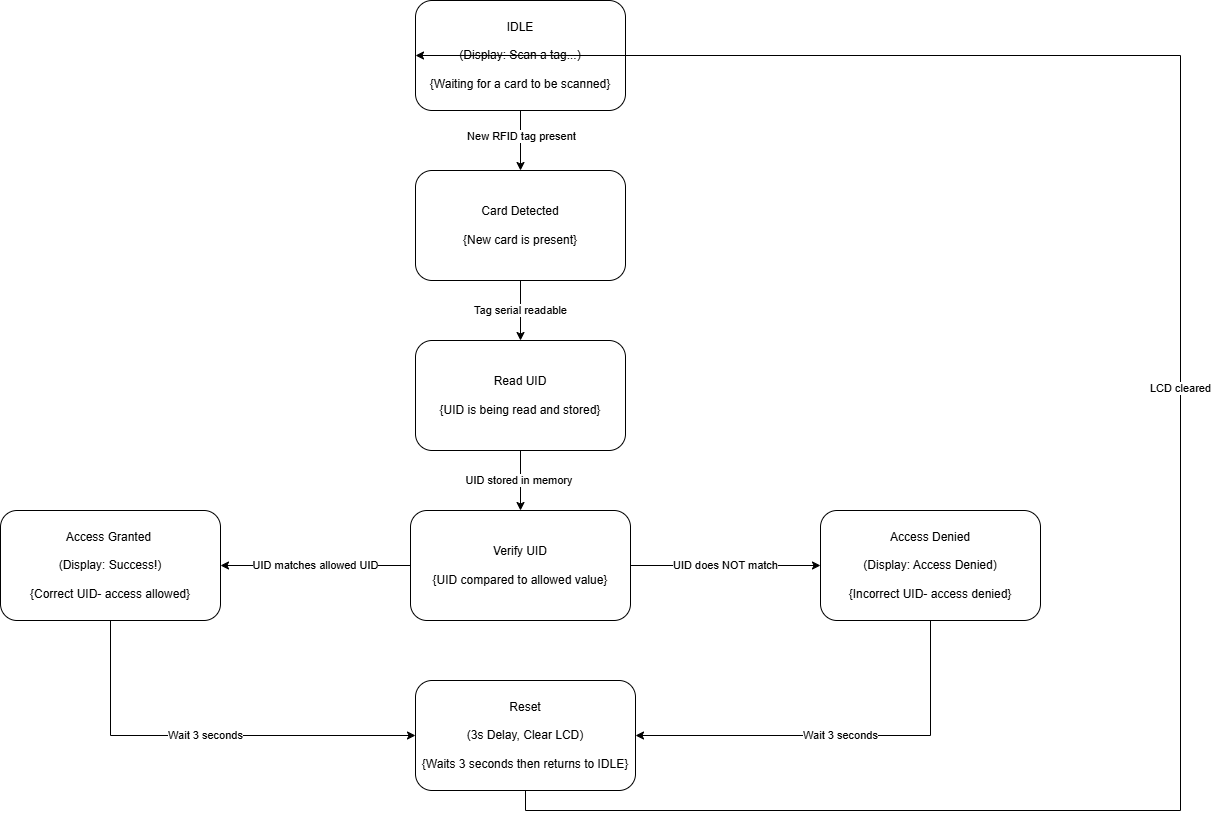

The diagram above was exported from draw.io. Its source (the exported page's mxGraphModel, read from the mxfile embedded in the PNG):
<mxGraphModel dx="1280" dy="1438" grid="1" gridSize="10" guides="1" tooltips="1" connect="1" arrows="1" fold="1" page="1" pageScale="1" pageWidth="827" pageHeight="1169" math="0" shadow="0">
  <root>
    <mxCell id="0" />
    <mxCell id="1" parent="0" />
    <mxCell id="D9Z8bv5Su6FN6fIJkA8--20" style="edgeStyle=orthogonalEdgeStyle;rounded=0;orthogonalLoop=1;jettySize=auto;html=1;exitX=0.5;exitY=1;exitDx=0;exitDy=0;entryX=0.5;entryY=0;entryDx=0;entryDy=0;" edge="1" parent="1" source="D9Z8bv5Su6FN6fIJkA8--3" target="D9Z8bv5Su6FN6fIJkA8--16">
      <mxGeometry relative="1" as="geometry" />
    </mxCell>
    <mxCell id="D9Z8bv5Su6FN6fIJkA8--24" value="New RFID tag present" style="edgeLabel;html=1;align=center;verticalAlign=middle;resizable=0;points=[];" vertex="1" connectable="0" parent="D9Z8bv5Su6FN6fIJkA8--20">
      <mxGeometry x="-0.1867" relative="1" as="geometry">
        <mxPoint as="offset" />
      </mxGeometry>
    </mxCell>
    <mxCell id="D9Z8bv5Su6FN6fIJkA8--3" value="IDLE&lt;div&gt;&lt;br&gt;&lt;/div&gt;&lt;div&gt;(Display: Scan a tag...)&lt;/div&gt;&lt;div&gt;&lt;br&gt;&lt;/div&gt;&lt;div&gt;{Waiting for a card to be scanned}&lt;/div&gt;" style="rounded=1;whiteSpace=wrap;html=1;" vertex="1" parent="1">
      <mxGeometry x="435" y="30" width="210" height="110" as="geometry" />
    </mxCell>
    <mxCell id="D9Z8bv5Su6FN6fIJkA8--23" value="UID matches allowed UID" style="edgeStyle=orthogonalEdgeStyle;rounded=0;orthogonalLoop=1;jettySize=auto;html=1;exitX=0;exitY=0.5;exitDx=0;exitDy=0;entryX=1;entryY=0.5;entryDx=0;entryDy=0;" edge="1" parent="1" source="D9Z8bv5Su6FN6fIJkA8--5" target="D9Z8bv5Su6FN6fIJkA8--17">
      <mxGeometry relative="1" as="geometry" />
    </mxCell>
    <mxCell id="D9Z8bv5Su6FN6fIJkA8--26" value="UID does NOT match" style="edgeStyle=orthogonalEdgeStyle;rounded=0;orthogonalLoop=1;jettySize=auto;html=1;exitX=1;exitY=0.5;exitDx=0;exitDy=0;entryX=0;entryY=0.5;entryDx=0;entryDy=0;" edge="1" parent="1" source="D9Z8bv5Su6FN6fIJkA8--5" target="D9Z8bv5Su6FN6fIJkA8--18">
      <mxGeometry relative="1" as="geometry" />
    </mxCell>
    <mxCell id="D9Z8bv5Su6FN6fIJkA8--5" value="Verify UID&lt;div&gt;&lt;br&gt;&lt;/div&gt;&lt;div&gt;{UID compared to allowed value}&lt;/div&gt;" style="rounded=1;whiteSpace=wrap;html=1;" vertex="1" parent="1">
      <mxGeometry x="430" y="540" width="220" height="110" as="geometry" />
    </mxCell>
    <mxCell id="D9Z8bv5Su6FN6fIJkA8--22" value="UID stored in memory&amp;nbsp;" style="edgeStyle=orthogonalEdgeStyle;rounded=0;orthogonalLoop=1;jettySize=auto;html=1;exitX=0.5;exitY=1;exitDx=0;exitDy=0;entryX=0.5;entryY=0;entryDx=0;entryDy=0;" edge="1" parent="1" source="D9Z8bv5Su6FN6fIJkA8--15" target="D9Z8bv5Su6FN6fIJkA8--5">
      <mxGeometry relative="1" as="geometry" />
    </mxCell>
    <mxCell id="D9Z8bv5Su6FN6fIJkA8--15" value="Read UID&lt;br&gt;&lt;br&gt;{UID is being read and stored}" style="rounded=1;whiteSpace=wrap;html=1;" vertex="1" parent="1">
      <mxGeometry x="435" y="370" width="210" height="110" as="geometry" />
    </mxCell>
    <mxCell id="D9Z8bv5Su6FN6fIJkA8--21" value="Tag serial readable" style="edgeStyle=orthogonalEdgeStyle;rounded=0;orthogonalLoop=1;jettySize=auto;html=1;exitX=0.5;exitY=1;exitDx=0;exitDy=0;entryX=0.5;entryY=0;entryDx=0;entryDy=0;" edge="1" parent="1" source="D9Z8bv5Su6FN6fIJkA8--16" target="D9Z8bv5Su6FN6fIJkA8--15">
      <mxGeometry relative="1" as="geometry" />
    </mxCell>
    <mxCell id="D9Z8bv5Su6FN6fIJkA8--16" value="Card Detected&lt;div&gt;&lt;br&gt;&lt;/div&gt;&lt;div&gt;{New card is present}&lt;/div&gt;" style="rounded=1;whiteSpace=wrap;html=1;" vertex="1" parent="1">
      <mxGeometry x="435" y="200" width="210" height="110" as="geometry" />
    </mxCell>
    <mxCell id="D9Z8bv5Su6FN6fIJkA8--27" value="Wait 3 seconds" style="edgeStyle=orthogonalEdgeStyle;rounded=0;orthogonalLoop=1;jettySize=auto;html=1;exitX=0.5;exitY=1;exitDx=0;exitDy=0;entryX=0;entryY=0.5;entryDx=0;entryDy=0;" edge="1" parent="1" source="D9Z8bv5Su6FN6fIJkA8--17" target="D9Z8bv5Su6FN6fIJkA8--19">
      <mxGeometry relative="1" as="geometry" />
    </mxCell>
    <mxCell id="D9Z8bv5Su6FN6fIJkA8--17" value="Access Granted&amp;nbsp;&lt;div&gt;&lt;br&gt;&lt;/div&gt;&lt;div&gt;(Display: Success!)&lt;br&gt;&lt;br&gt;{Correct UID- access allowed}&lt;/div&gt;" style="rounded=1;whiteSpace=wrap;html=1;" vertex="1" parent="1">
      <mxGeometry x="20" y="540" width="220" height="110" as="geometry" />
    </mxCell>
    <mxCell id="D9Z8bv5Su6FN6fIJkA8--28" value="Wait 3 seconds" style="edgeStyle=orthogonalEdgeStyle;rounded=0;orthogonalLoop=1;jettySize=auto;html=1;exitX=0.5;exitY=1;exitDx=0;exitDy=0;entryX=1;entryY=0.5;entryDx=0;entryDy=0;" edge="1" parent="1" source="D9Z8bv5Su6FN6fIJkA8--18" target="D9Z8bv5Su6FN6fIJkA8--19">
      <mxGeometry relative="1" as="geometry" />
    </mxCell>
    <mxCell id="D9Z8bv5Su6FN6fIJkA8--18" value="Access Denied&lt;div&gt;&lt;br&gt;&lt;/div&gt;&lt;div&gt;(Display: Access Denied)&lt;br&gt;&lt;br&gt;{Incorrect UID- access denied}&lt;/div&gt;" style="rounded=1;whiteSpace=wrap;html=1;" vertex="1" parent="1">
      <mxGeometry x="840" y="540" width="220" height="110" as="geometry" />
    </mxCell>
    <mxCell id="D9Z8bv5Su6FN6fIJkA8--29" value="LCD cleared" style="edgeStyle=orthogonalEdgeStyle;rounded=0;orthogonalLoop=1;jettySize=auto;html=1;exitX=0.5;exitY=1;exitDx=0;exitDy=0;entryX=0;entryY=0.5;entryDx=0;entryDy=0;" edge="1" parent="1" source="D9Z8bv5Su6FN6fIJkA8--19" target="D9Z8bv5Su6FN6fIJkA8--3">
      <mxGeometry relative="1" as="geometry">
        <Array as="points">
          <mxPoint x="545" y="840" />
          <mxPoint x="1200" y="840" />
          <mxPoint x="1200" y="85" />
        </Array>
      </mxGeometry>
    </mxCell>
    <mxCell id="D9Z8bv5Su6FN6fIJkA8--19" value="Reset&lt;br&gt;&lt;br&gt;&lt;div&gt;(3s Delay, Clear LCD)&lt;br&gt;&lt;br&gt;{Waits 3 seconds then returns to IDLE}&lt;/div&gt;" style="rounded=1;whiteSpace=wrap;html=1;" vertex="1" parent="1">
      <mxGeometry x="435" y="710" width="220" height="110" as="geometry" />
    </mxCell>
  </root>
</mxGraphModel>